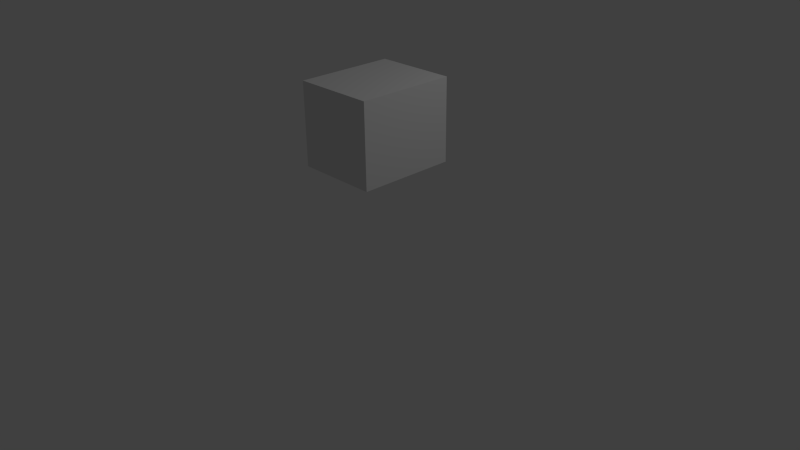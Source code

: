 # Source: Counter.blend  (saved by Blender 2.66.1; exported with 4.5.12 LTS)
import bpy
from mathutils import Matrix  # noqa: F401  (used for matrix-valued properties, if any)

bpy.ops.wm.read_factory_settings(use_empty=True)
scene = bpy.context.scene
scene.name = 'Scene'

# ---- collections
col_collection_1 = bpy.data.collections.new('Collection 1'); scene.collection.children.link(col_collection_1)

# ---- world
world_world = bpy.data.worlds.new('World'); scene.world = world_world
world_world.color = (0.05088, 0.05088, 0.05088)
world_world.use_sun_shadow = False
world_world.sun_shadow_jitter_overblur = 0.0
world_world.cycles.sampling_method = 'MANUAL'
world_world.cycles.sample_map_resolution = 256

# ---- cameras
cam_camera = bpy.data.cameras.new('Camera')
cam_camera.clip_end = 100.0
cam_camera.lens = 35.0
cam_camera.sensor_width = 32.0
cam_camera.sensor_height = 18.0
cam_camera.ortho_scale = 7.314
cam_camera.dof.focus_distance = 0.0
cam_camera.dof.aperture_fstop = 128.0

# ---- lights
light_lamp = bpy.data.lights.new('Lamp', 'POINT')
light_lamp.transmission_factor = 0.0
light_lamp.cutoff_distance = 30.0
light_lamp.energy = 100.0
light_lamp.shadow_buffer_clip_start = 1.001
light_lamp.shadow_soft_size = 0.1
light_lamp.shadow_maximum_resolution = 0.006
light_lamp.use_absolute_resolution = True
light_lamp.cycles.use_multiple_importance_sampling = False

# ---- meshes
me_cube_001 = bpy.data.meshes.new('Cube.001')
me_cube_001.from_pydata([(-1.0, -1.2, 0.8333), (-1.0, -1.2, -0.8333), (1.0, -1.2, -0.8333), (1.0, -1.2, 0.8333), (-1.0, 1.2, 0.8333), (-1.0, 1.2, -0.8333), (1.0, 1.2, -0.8333), (1.0, 1.2, 0.8333), (0.821, 1.2, -0.8333), (0.821, -1.2, -0.8333), (0.821, 1.2, 0.8333), (0.821, -1.2, 0.8333), (0.821, 1.035, -0.8333), (0.821, 1.035, 0.8333), (-0.7994, 1.035, 0.8333), (-0.7994, 1.035, -0.8333), (-1.0, -0.9763, 0.8333), (-0.7994, -0.9763, -0.8333), (-0.7994, -0.9763, 0.8333), (0.821, -0.9763, 0.8333), (-0.7994, -1.2, 0.8333), (-0.7994, 1.2, -0.8333), (-0.7994, 1.2, 0.8333), (-0.7994, -1.2, -0.8333), (-1.0, 1.035, -0.8333), (-1.0, 1.035, 0.8333), (1.0, 1.035, -0.8333), (1.0, 1.035, 0.8333), (0.821, 0.4162, -0.8333), (1.0, 0.4162, -0.8333), (-1.0, 0.4162, -0.8333), (1.0, 0.4162, 0.8333), (-1.0, -0.3114, -0.8333), (1.0, -0.3114, -0.8333), (1.0, -0.3114, 0.8333), (0.821, -0.3114, -0.8333), (0.821, 0.4162, 0.8333), (-0.7994, 0.4162, 0.8333), (-0.7994, 0.4162, -0.8333), (-1.0, 0.4162, 0.8333), (0.821, -0.9763, -0.8333), (1.0, -0.9763, 0.8333), (1.0, -0.9763, -0.8333), (-1.0, -0.9763, -0.8333), (0.821, -0.4302, -0.8333), (1.0, -0.4302, 0.8333), (1.0, -0.4302, -0.8333), (-1.0, -0.4302, -0.8333), (1.0, 0.3251, 0.8333), (1.0, 0.3251, -0.8333), (0.821, 0.3251, -0.8333), (-1.0, 0.3251, -0.8333), (0.821, 0.3251, 0.8333), (-0.7994, 0.3251, 0.8333), (-0.7994, 0.3251, -0.8333), (-1.0, 0.3251, 0.8333), (-0.7994, -0.3114, -0.8333), (-0.7994, -0.3114, 0.8333), (-1.0, -0.3114, 0.8333), (0.821, -0.3114, 0.8333), (-0.7994, -0.4302, -0.8333), (-0.7994, -0.4302, 0.8333), (-1.0, -0.4302, 0.8333), (0.821, -0.4302, 0.8333), (0.821, 1.035, -0.7067), (-0.7994, 1.035, -0.7067), (-0.7994, -0.9763, -0.7067), (0.821, 0.4162, -0.7067), (0.821, -0.3114, -0.7067), (-0.7994, 0.4162, -0.7067), (0.821, -0.9763, -0.7067), (0.821, -0.4302, -0.7067), (0.821, 0.3251, -0.7067), (-0.7994, 0.3251, -0.7067), (-0.7994, -0.3114, -0.7067), (-0.7994, -0.4302, -0.7067), (0.821, 0.8017, 0.8333), (-0.7994, 0.8017, 0.8333), (-0.7994, 0.8017, -0.8333), (-1.0, 0.8017, 0.8333), (0.821, 0.8017, -0.8333), (1.0, 0.8017, -0.8333), (-1.0, 0.8017, -0.8333), (1.0, 0.8017, 0.8333), (-0.7994, 0.8017, -0.7067), (0.821, 0.8017, -0.7067), (1.0, 0.6831, 0.8333), (-1.0, 0.6831, -0.8333), (1.0, 0.6831, -0.8333), (0.821, 0.6831, -0.8333), (-0.385, -1.2, -0.8333), (-0.385, 0.4162, 0.8333), (0.821, 0.04604, -0.7067), (-0.7994, 0.04604, -0.7067), (0.4598, -1.2, -0.8333), (0.4598, 1.2, -0.8333), (0.4598, 0.04603, 0.8333), (0.4598, 0.04604, -0.7067), (0.4598, 1.035, -0.7067), (0.4598, 0.4162, -0.7067), (0.4598, 1.035, 0.8333), (0.4598, 1.035, -0.8333), (0.4598, 0.4162, -0.8333), (0.4598, 0.4162, 0.8333), (0.4598, 0.8017, 0.8333), (0.4598, 0.8017, -0.7067), (0.4598, -0.3114, 0.8333), (0.4598, 0.3251, -0.8333), (0.4598, -0.4302, 0.8333), (0.4598, -0.4302, -0.8333), (0.821, 0.6831, -0.7067), (-0.7994, 0.6831, -0.7067), (-0.385, 0.4162, -0.7067), (-0.385, 1.035, -0.7067), (0.4598, 0.6831, 0.8333), (0.4598, 0.6831, -0.7067), (-1.0, 0.6831, 0.8333), (-0.7994, 0.6831, -0.8333), (-0.7994, 0.6831, 0.8333), (0.821, 0.6831, 0.8333), (0.4598, -1.2, 0.8333), (0.4598, 1.2, 0.8333), (0.4598, 0.3251, -0.7067), (0.4598, -0.4302, -0.7067), (0.4598, -0.9763, -0.7067), (0.4598, -0.3114, -0.7067), (-0.385, 1.2, -0.8333), (-0.385, -0.3114, 0.8333), (-0.385, 0.3251, -0.8333), (-0.385, -0.4302, -0.8333), (0.4598, -0.3114, -0.8333), (0.4598, 0.3251, 0.8333), (0.4598, -0.9763, -0.8333), (0.4598, -0.9763, 0.8333), (-0.385, 1.035, 0.8333), (-0.385, 1.2, 0.8333), (-0.385, -1.2, 0.8333), (-0.385, 0.6831, -0.7067), (-1.0, 0.04604, -0.8333), (1.0, 0.04604, -0.8333), (1.0, 0.04603, 0.8333), (0.821, 0.04604, -0.8333), (-0.385, -0.4302, 0.8333), (-0.385, 0.8017, 0.8333), (-0.385, 0.6831, 0.8333), (-0.385, 0.8017, -0.7067), (-0.385, -0.4302, -0.7067), (-0.385, 0.3251, -0.7067), (-0.385, -0.3114, -0.7067), (-0.385, -0.9763, -0.7067), (-1.0, 0.04603, 0.8333), (-0.7994, 0.04603, 0.8333), (0.821, 0.04603, 0.8333), (-0.7994, 0.04604, -0.8333), (-0.385, 0.3251, 0.8333), (-0.385, -0.9763, 0.8333), (-0.385, 0.04603, 0.8333), (-0.385, 0.04604, -0.7067), (-0.385, -0.3114, -0.8333), (-0.385, -0.9763, -0.8333), (-0.385, 0.4162, -0.8333), (-0.385, 1.035, -0.8333), (-1.0, -0.07427, -0.8333), (1.0, -0.07427, -0.8333), (1.0, -0.07427, 0.8333), (0.821, -0.07427, -0.8333), (-1.0, -0.07427, 0.8333), (-0.7994, -0.07427, 0.8333), (0.821, -0.07427, 0.8333), (-0.7994, -0.07427, -0.8333), (0.821, -0.07427, -0.7067), (-0.7994, -0.07427, -0.7067), (0.4598, -0.07427, 0.8333), (0.4598, -0.07427, -0.7067), (-0.385, -0.07427, 0.8333), (-0.385, -0.07427, -0.7067), (-1.0, -0.6511, -0.8333), (1.0, -0.6511, 0.8333), (-0.385, -0.6511, -0.8415), (-0.385, -0.7741, -0.8415), (0.821, -0.7741, -0.8333), (1.0, -0.7742, 0.8333), (1.0, -0.7741, -0.8333), (-1.0, -0.7741, -0.8333), (0.4598, -0.7741, -0.7067), (0.4598, -0.7742, 0.8333), (0.821, -0.7741, -0.7067), (-0.7994, -0.7741, -0.7067), (-0.7994, -0.6511, -0.8333), (-1.0, -0.6511, 0.8333), (-0.385, 0.04604, -0.8415), (-0.385, 0.8017, -0.8415), (0.821, -0.7742, 0.8333), (-1.0, -0.7742, 0.8333), (-0.7994, -0.7742, 0.8333), (-0.7994, -0.7741, -0.8333), (-0.7994, -0.6511, -0.7067), (0.4598, -0.6511, 0.8333), (0.4598, -0.6511, -0.7067), (0.821, -0.6511, -0.7067), (-0.385, -0.7742, 0.8333), (-0.385, -0.7741, -0.7067), (-0.385, -0.07427, -0.8415), (0.4598, -0.07427, -0.8415), (0.821, -0.6511, 0.8333), (-0.7994, -0.6511, 0.8333), (-0.385, -0.6511, 0.8333), (-0.385, -0.6511, -0.7067), (1.0, -0.6511, -0.8333), (0.821, -0.6511, -0.8333), (0.4598, -0.7741, -0.8415), (0.4598, -0.6511, -0.8415), (-0.385, 0.6831, -0.8415), (0.4598, 0.6831, -0.8415), (0.4598, 0.8017, -0.8415), (0.4598, 0.04604, -0.8415)], [], [(16, 43, 1, 0), (40, 42, 2, 9), (42, 41, 3, 2), (18, 16, 0, 20), (11, 9, 2, 3), (22, 21, 5, 4), (132, 40, 9, 94), (41, 19, 11, 3), (120, 94, 9, 11), (7, 6, 8, 10), (43, 17, 23, 1), (22, 4, 25, 14), (135, 22, 14, 134), (155, 18, 20, 136), (7, 10, 13, 27), (135, 126, 21, 22), (8, 6, 26, 12), (0, 1, 23, 20), (5, 21, 15, 24), (95, 8, 12, 101), (4, 5, 24, 25), (6, 7, 27, 26), (160, 38, 69, 112), (183, 195, 17, 43), (180, 182, 42, 40), (164, 168, 59, 34), (87, 117, 38, 30), (35, 33, 46, 44), (181, 192, 19, 41), (118, 116, 39, 37), (194, 193, 16, 18), (193, 183, 43, 16), (78, 15, 65, 84), (182, 181, 41, 42), (200, 194, 18, 155), (116, 87, 30, 39), (174, 167, 57, 127), (144, 118, 37, 91), (89, 88, 29, 28), (58, 32, 47, 62), (86, 119, 36, 31), (88, 86, 31, 29), (166, 162, 32, 58), (29, 31, 48, 49), (37, 39, 55, 53), (163, 164, 34, 33), (167, 166, 58, 57), (165, 163, 33, 35), (162, 169, 56, 32), (130, 35, 44, 109), (180, 40, 70, 186), (39, 30, 51, 55), (31, 36, 52, 48), (30, 38, 54, 51), (91, 37, 53, 154), (28, 29, 49, 50), (102, 28, 50, 107), (32, 56, 60, 47), (127, 57, 61, 142), (57, 58, 62, 61), (33, 34, 45, 46), (34, 59, 63, 45), (115, 110, 67, 99), (184, 186, 70, 124), (173, 170, 68, 125), (153, 54, 73, 93), (159, 17, 66, 149), (158, 56, 74, 148), (107, 50, 72, 122), (109, 44, 71, 123), (89, 28, 67, 110), (188, 60, 75, 196), (165, 35, 68, 170), (101, 12, 64, 98), (24, 15, 78, 82), (14, 25, 79, 77), (117, 78, 84, 111), (25, 24, 82, 79), (134, 14, 77, 143), (12, 26, 81, 80), (27, 13, 76, 83), (26, 27, 83, 81), (98, 64, 85, 105), (12, 80, 85, 64), (19, 133, 120, 11), (105, 85, 110, 115), (77, 79, 116, 118), (38, 117, 111, 69), (201, 184, 124, 149), (81, 83, 86, 88), (40, 132, 124, 70), (192, 185, 133, 19), (28, 102, 99, 67), (126, 95, 101, 161), (83, 76, 119, 86), (143, 77, 118, 144), (79, 82, 87, 116), (80, 89, 110, 85), (82, 78, 117, 87), (136, 90, 94, 120), (80, 81, 88, 89), (36, 103, 131, 52), (35, 130, 125, 68), (137, 115, 99, 112), (168, 172, 106, 59), (159, 132, 94, 90), (59, 106, 108, 63), (119, 114, 103, 36), (128, 107, 122, 147), (175, 173, 125, 148), (10, 8, 95, 121), (160, 102, 107, 128), (10, 121, 100, 13), (158, 130, 109, 129), (129, 109, 123, 146), (161, 101, 98, 113), (13, 100, 104, 76), (113, 98, 105, 145), (97, 173, 203, 215), (76, 104, 114, 119), (15, 161, 113, 65), (21, 126, 161, 15), (133, 155, 136, 120), (132, 159, 149, 124), (154, 53, 151, 156), (185, 200, 155, 133), (104, 143, 144, 114), (187, 201, 149, 66), (172, 174, 127, 106), (38, 160, 128, 54), (49, 48, 140, 139), (50, 49, 139, 141), (106, 127, 142, 108), (103, 91, 154, 131), (56, 158, 129, 60), (102, 160, 112, 99), (100, 134, 143, 104), (50, 141, 92, 72), (84, 145, 137, 111), (121, 95, 126, 135), (20, 23, 90, 136), (171, 175, 148, 74), (54, 128, 147, 73), (111, 137, 112, 69), (169, 153, 93, 171), (114, 144, 91, 103), (17, 159, 90, 23), (130, 158, 148, 125), (60, 129, 146, 75), (65, 113, 145, 84), (121, 135, 134, 100), (52, 131, 96, 152), (53, 55, 150, 151), (147, 122, 97, 157), (122, 72, 92, 97), (131, 154, 156, 96), (51, 54, 153, 138), (73, 147, 157, 93), (55, 51, 138, 150), (48, 52, 152, 140), (140, 152, 168, 164), (156, 151, 167, 174), (150, 138, 162, 166), (139, 140, 164, 163), (151, 150, 166, 167), (141, 139, 163, 165), (138, 153, 169, 162), (97, 92, 170, 173), (141, 165, 170, 92), (152, 96, 172, 168), (184, 201, 179, 210), (96, 156, 174, 172), (93, 157, 175, 171), (56, 169, 171, 74), (197, 206, 200, 185), (44, 46, 208, 209), (207, 198, 211, 178), (108, 142, 206, 197), (208, 177, 181, 182), (61, 62, 189, 205), (189, 176, 183, 193), (209, 208, 182, 180), (177, 204, 192, 181), (209, 180, 186, 199), (46, 45, 177, 208), (176, 188, 195, 183), (196, 207, 201, 187), (17, 195, 187, 66), (178, 211, 210, 179), (198, 184, 210, 211), (204, 197, 185, 192), (205, 189, 193, 194), (145, 105, 214, 191), (206, 205, 194, 200), (198, 199, 186, 184), (137, 145, 191, 212), (190, 215, 203, 202), (75, 146, 207, 196), (63, 108, 197, 204), (146, 123, 198, 207), (123, 71, 199, 198), (44, 209, 199, 71), (142, 61, 205, 206), (195, 188, 196, 187), (62, 47, 176, 189), (47, 60, 188, 176), (45, 63, 204, 177), (201, 207, 178, 179), (173, 175, 202, 203), (105, 115, 213, 214), (175, 157, 190, 202), (157, 97, 215, 190), (191, 214, 213, 212), (115, 137, 212, 213)])
me_cube_001.use_remesh_preserve_volume = False
me_cube_001.use_remesh_preserve_attributes = False
me_cube_001.use_mirror_vertex_groups = False
me_cube_001.update()

# ---- objects
ob_cube = bpy.data.objects.new('Cube', me_cube_001)
ob_lamp = bpy.data.objects.new('Lamp', light_lamp)
ob_camera = bpy.data.objects.new('Camera', cam_camera)

# ---- transforms, parenting, visibility, modifiers, constraints
ob_cube.location = (0.575, -0.4105, 2.04)
ob_cube.scale = (0.5, 0.5, 0.6)
ob_cube.lineart.crease_threshold = 0.0
ob_lamp.location = (4.076, 1.005, 5.904)
ob_lamp.rotation_euler = (0.6503, 0.05522, 1.866)
ob_lamp.lock_rotations_4d = False
ob_lamp.empty_display_type = 'ARROWS'
ob_lamp.color = (0.0, 0.0, 0.0, 0.0)
ob_lamp.lineart.crease_threshold = 0.0
ob_camera.location = (7.481, -6.508, 5.344)
ob_camera.rotation_euler = (1.109, 0.01082, 0.8149)
ob_camera.lock_rotations_4d = False
ob_camera.empty_display_type = 'ARROWS'
ob_camera.color = (0.0, 0.0, 0.0, 0.0)
ob_camera.display_type = 'WIRE'
ob_camera.lineart.crease_threshold = 0.0

# ---- collection membership
col_collection_1.objects.link(ob_cube)
col_collection_1.objects.link(ob_lamp)
col_collection_1.objects.link(ob_camera)

# ---- scene / render settings (as saved in the file)
scene.camera = ob_camera
scene.frame_start = 1; scene.frame_end = 250; scene.frame_set(2)
scene.render.engine = 'BLENDER_EEVEE_NEXT'
scene.render.image_settings.color_mode = 'RGB'
scene.render.image_settings.compression = 90
scene.render.resolution_percentage = 50
scene.render.dither_intensity = 0.0
scene.render.bake_margin = 2
scene.cycles.use_denoising = False
scene.cycles.samples = 10
scene.cycles.sampling_pattern = 'TABULATED_SOBOL'
scene.cycles.light_sampling_threshold = 0.0
scene.cycles.use_adaptive_sampling = False
scene.cycles.use_light_tree = False
scene.cycles.blur_glossy = 0.0
scene.cycles.volume_bounces = 1
scene.cycles.pixel_filter_type = 'GAUSSIAN'
scene.cycles.sample_clamp_indirect = 0.0
scene.view_settings.view_transform = 'Standard'
bpy.context.view_layer.update()
